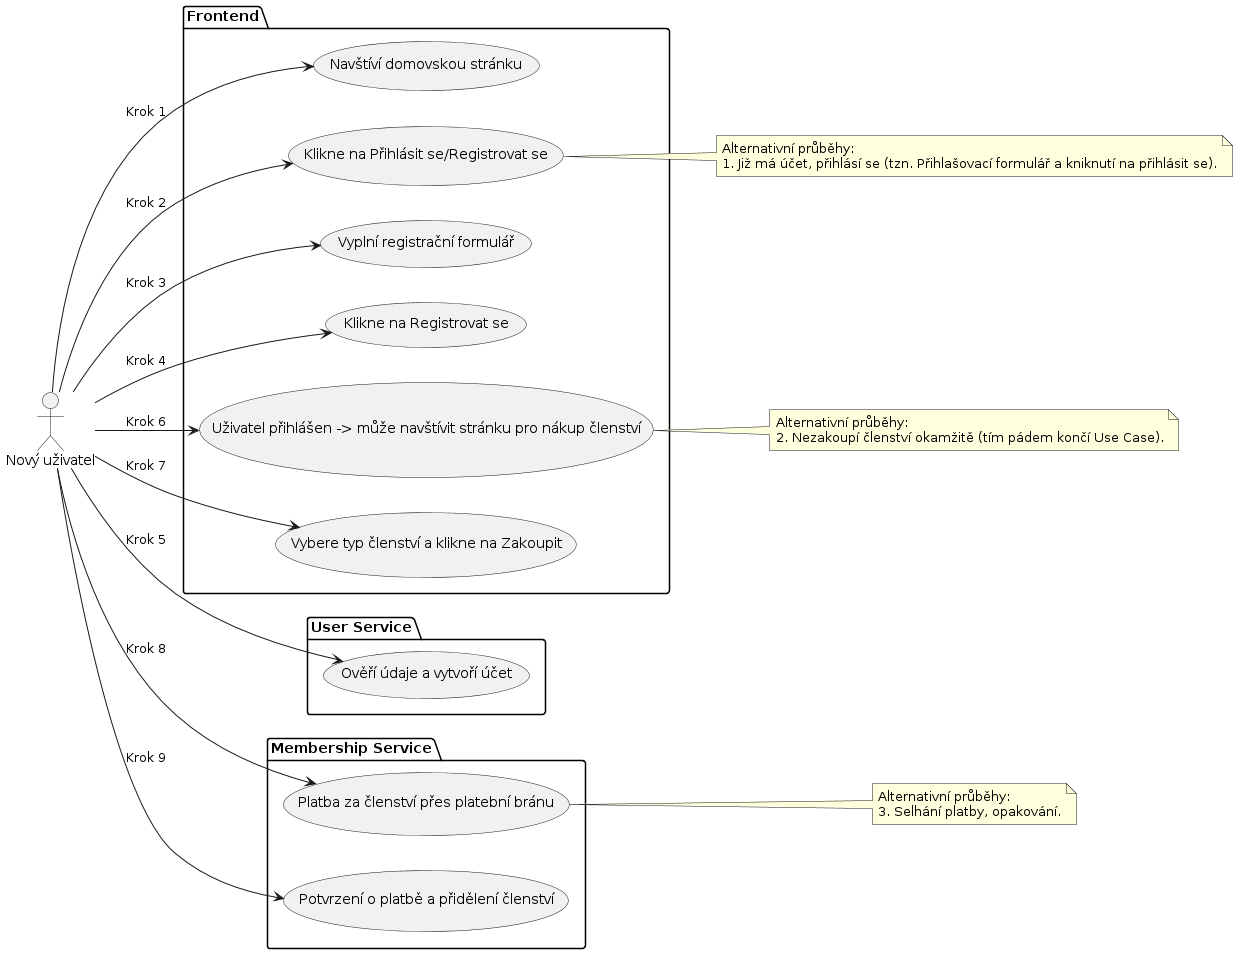

The diagram above was rendered by PlantUML. Its source (embedded in the PNG):
@startuml
left to right direction

actor "Nový uživatel" as NewUser

package "Frontend" {
    usecase "Navštíví domovskou stránku" as VisitHomePage
    usecase "Klikne na Přihlásit se/Registrovat se" as ClickLoginRegister
    usecase "Vyplní registrační formulář" as FillForm
    usecase "Klikne na Registrovat se" as ClickRegister
    usecase "Uživatel přihlášen -> může navštívit stránku pro nákup členství" as RedirectToMembership
    usecase "Vybere typ členství a klikne na Zakoupit" as ChooseBuyMembership
}

package "User Service" {
    usecase "Ověří údaje a vytvoří účet" as VerifyCreate
}

package "Membership Service" {
    usecase "Platba za členství přes platební bránu" as PaymentGateway
    usecase "Potvrzení o platbě a přidělení členství" as ConfirmMembership
}

' Propojení aktéra s mikroslužbami
NewUser --> VisitHomePage : "Krok 1"
NewUser --> ClickLoginRegister : "Krok 2"
NewUser --> FillForm : "Krok 3"
NewUser --> ClickRegister : "Krok 4"
NewUser --> VerifyCreate : "Krok 5"
NewUser --> RedirectToMembership : "Krok 6"
NewUser --> ChooseBuyMembership : "Krok 7"
NewUser --> PaymentGateway : "Krok 8"
NewUser --> ConfirmMembership : "Krok 9"

note right of ClickLoginRegister : Alternativní průběhy:\n1. Již má účet, přihlásí se (tzn. Přihlašovací formulář a kniknutí na přihlásit se).
note right of RedirectToMembership: Alternativní průběhy:\n2. Nezakoupí členství okamžitě (tím pádem končí Use Case).
note right of PaymentGateway : Alternativní průběhy:\n3. Selhání platby, opakování.
@enduml